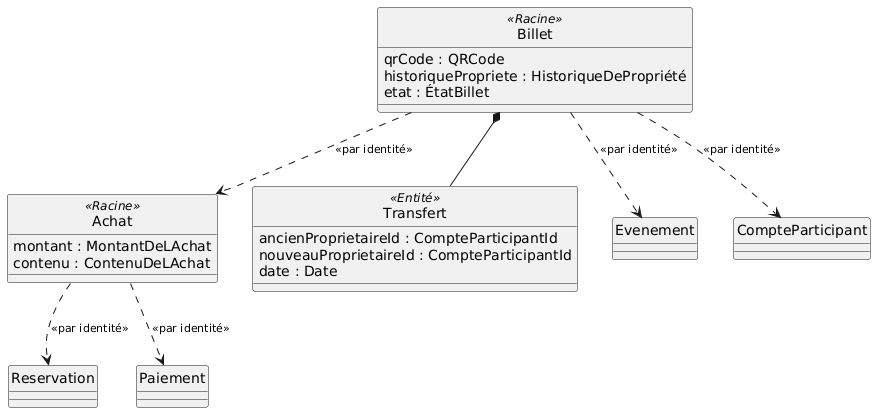

The diagram above was rendered by PlantUML. Its source (embedded in the PNG):
@startuml classes-ticketing
hide circle
skinparam classAttributeIconSize 0
skinparam ArrowFontSize 11

class Achat <<Racine>> {
  montant : MontantDeLAchat
  contenu : ContenuDeLAchat
}
class Billet <<Racine>> {
  qrCode : QRCode
  historiquePropriete : HistoriqueDePropriété
  etat : ÉtatBillet
}
class Transfert <<Entité>> {
  ancienProprietaireId : CompteParticipantId
  nouveauProprietaireId : CompteParticipantId
  date : Date
}

Billet *-- Transfert
Achat ..> Reservation : <<par identité>>
Achat ..> Paiement : <<par identité>>
Billet ..> Evenement : <<par identité>>
Billet ..> Achat : <<par identité>>
Billet ..> CompteParticipant : <<par identité>>
@enduml